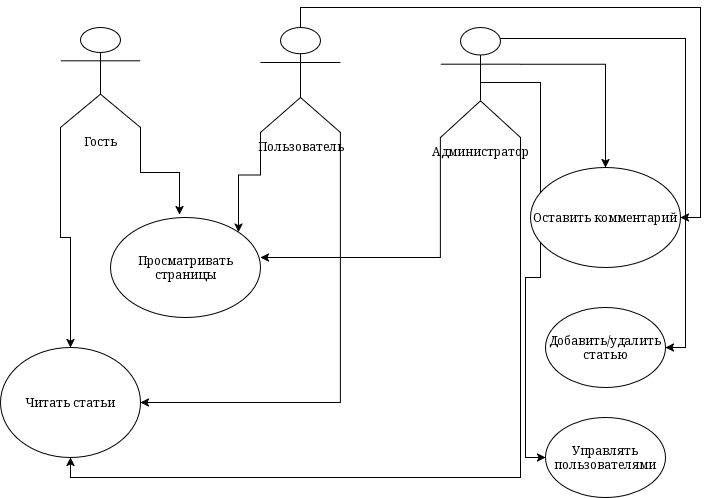

The diagram above was exported from draw.io. Its source (the exported page's mxGraphModel, read from the mxfile embedded in the PNG):
<mxGraphModel dx="1414" dy="743" grid="1" gridSize="10" guides="1" tooltips="1" connect="1" arrows="1" fold="1" page="1" pageScale="1" pageWidth="827" pageHeight="1169" math="0" shadow="0">
  <root>
    <mxCell id="0" />
    <mxCell id="1" parent="0" />
    <mxCell id="OYVmIxLZKnk2LBixWsOB-18" edge="1" parent="1" source="OYVmIxLZKnk2LBixWsOB-1" style="edgeStyle=orthogonalEdgeStyle;rounded=0;orthogonalLoop=1;jettySize=auto;html=1;exitX=0;exitY=1;exitDx=0;exitDy=0;exitPerimeter=0;" target="OYVmIxLZKnk2LBixWsOB-10">
      <mxGeometry relative="1" as="geometry" />
    </mxCell>
    <mxCell id="OYVmIxLZKnk2LBixWsOB-1" parent="1" style="shape=umlActor;verticalLabelPosition=bottom;verticalAlign=top;html=1;outlineConnect=0;" value="&lt;div&gt;Гость&lt;/div&gt;&lt;div&gt;&lt;br&gt;&lt;/div&gt;" vertex="1">
      <mxGeometry height="100" width="80" x="80" y="80" as="geometry" />
    </mxCell>
    <mxCell id="OYVmIxLZKnk2LBixWsOB-16" edge="1" parent="1" source="OYVmIxLZKnk2LBixWsOB-2" style="edgeStyle=orthogonalEdgeStyle;rounded=0;orthogonalLoop=1;jettySize=auto;html=1;exitX=0;exitY=1;exitDx=0;exitDy=0;exitPerimeter=0;entryX=1;entryY=0;entryDx=0;entryDy=0;" target="OYVmIxLZKnk2LBixWsOB-9">
      <mxGeometry relative="1" as="geometry" />
    </mxCell>
    <mxCell id="OYVmIxLZKnk2LBixWsOB-19" edge="1" parent="1" source="OYVmIxLZKnk2LBixWsOB-2" style="edgeStyle=orthogonalEdgeStyle;rounded=0;orthogonalLoop=1;jettySize=auto;html=1;exitX=1;exitY=1;exitDx=0;exitDy=0;exitPerimeter=0;entryX=1;entryY=0.5;entryDx=0;entryDy=0;" target="OYVmIxLZKnk2LBixWsOB-10">
      <mxGeometry relative="1" as="geometry" />
    </mxCell>
    <mxCell id="OYVmIxLZKnk2LBixWsOB-25" edge="1" parent="1" source="OYVmIxLZKnk2LBixWsOB-2" style="edgeStyle=orthogonalEdgeStyle;rounded=0;orthogonalLoop=1;jettySize=auto;html=1;exitX=0.5;exitY=0;exitDx=0;exitDy=0;exitPerimeter=0;entryX=1;entryY=0.5;entryDx=0;entryDy=0;" target="OYVmIxLZKnk2LBixWsOB-12">
      <mxGeometry relative="1" as="geometry" />
    </mxCell>
    <mxCell id="OYVmIxLZKnk2LBixWsOB-2" parent="1" style="shape=umlActor;verticalLabelPosition=bottom;verticalAlign=top;html=1;outlineConnect=0;" value="&lt;div&gt;Пользователь&lt;/div&gt;&lt;div&gt;&lt;br&gt;&lt;/div&gt;" vertex="1">
      <mxGeometry height="105" width="80" x="280" y="80" as="geometry" />
    </mxCell>
    <mxCell id="OYVmIxLZKnk2LBixWsOB-21" edge="1" parent="1" source="OYVmIxLZKnk2LBixWsOB-4" style="edgeStyle=orthogonalEdgeStyle;rounded=0;orthogonalLoop=1;jettySize=auto;html=1;exitX=1;exitY=1;exitDx=0;exitDy=0;exitPerimeter=0;entryX=0.5;entryY=1;entryDx=0;entryDy=0;" target="OYVmIxLZKnk2LBixWsOB-10">
      <mxGeometry relative="1" as="geometry" />
    </mxCell>
    <mxCell id="OYVmIxLZKnk2LBixWsOB-22" edge="1" parent="1" source="OYVmIxLZKnk2LBixWsOB-4" style="edgeStyle=orthogonalEdgeStyle;rounded=0;orthogonalLoop=1;jettySize=auto;html=1;exitX=1;exitY=0.3333333333333333;exitDx=0;exitDy=0;exitPerimeter=0;entryX=0.5;entryY=0;entryDx=0;entryDy=0;" target="OYVmIxLZKnk2LBixWsOB-12">
      <mxGeometry relative="1" as="geometry" />
    </mxCell>
    <mxCell id="OYVmIxLZKnk2LBixWsOB-26" edge="1" parent="1" source="OYVmIxLZKnk2LBixWsOB-4" style="edgeStyle=orthogonalEdgeStyle;rounded=0;orthogonalLoop=1;jettySize=auto;html=1;exitX=0.75;exitY=0.1;exitDx=0;exitDy=0;exitPerimeter=0;entryX=1;entryY=0.5;entryDx=0;entryDy=0;" target="OYVmIxLZKnk2LBixWsOB-13">
      <mxGeometry relative="1" as="geometry" />
    </mxCell>
    <mxCell id="OYVmIxLZKnk2LBixWsOB-27" edge="1" parent="1" source="OYVmIxLZKnk2LBixWsOB-4" style="edgeStyle=orthogonalEdgeStyle;rounded=0;orthogonalLoop=1;jettySize=auto;html=1;exitX=0.5;exitY=0.5;exitDx=0;exitDy=0;exitPerimeter=0;entryX=0;entryY=0.5;entryDx=0;entryDy=0;" target="OYVmIxLZKnk2LBixWsOB-14">
      <mxGeometry relative="1" as="geometry" />
    </mxCell>
    <mxCell id="OYVmIxLZKnk2LBixWsOB-4" parent="1" style="shape=umlActor;verticalLabelPosition=bottom;verticalAlign=top;html=1;outlineConnect=0;" value="&lt;div&gt;Администратор&lt;/div&gt;&lt;div&gt;&lt;br&gt;&lt;/div&gt;" vertex="1">
      <mxGeometry height="110" width="80" x="460" y="80" as="geometry" />
    </mxCell>
    <mxCell id="OYVmIxLZKnk2LBixWsOB-9" parent="1" style="ellipse;whiteSpace=wrap;html=1;" value="Просматривать страницы" vertex="1">
      <mxGeometry height="100" width="150" x="130" y="270" as="geometry" />
    </mxCell>
    <mxCell id="OYVmIxLZKnk2LBixWsOB-10" parent="1" style="ellipse;whiteSpace=wrap;html=1;" value="Читать статьи" vertex="1">
      <mxGeometry height="110" width="140" x="20" y="400" as="geometry" />
    </mxCell>
    <mxCell id="OYVmIxLZKnk2LBixWsOB-12" parent="1" style="ellipse;whiteSpace=wrap;html=1;" value="&lt;div&gt;Оставить комментарий&lt;/div&gt;" vertex="1">
      <mxGeometry height="100" width="150" x="550" y="220" as="geometry" />
    </mxCell>
    <mxCell id="OYVmIxLZKnk2LBixWsOB-13" parent="1" style="ellipse;whiteSpace=wrap;html=1;" value="Добавить/удалить статью" vertex="1">
      <mxGeometry height="80" width="120" x="565" y="360" as="geometry" />
    </mxCell>
    <mxCell id="OYVmIxLZKnk2LBixWsOB-14" parent="1" style="ellipse;whiteSpace=wrap;html=1;" value="&lt;div&gt;Управлять пользователями&lt;/div&gt;" vertex="1">
      <mxGeometry height="80" width="120" x="565" y="470" as="geometry" />
    </mxCell>
    <mxCell id="OYVmIxLZKnk2LBixWsOB-15" edge="1" parent="1" source="OYVmIxLZKnk2LBixWsOB-1" style="edgeStyle=orthogonalEdgeStyle;rounded=0;orthogonalLoop=1;jettySize=auto;html=1;exitX=1;exitY=1;exitDx=0;exitDy=0;exitPerimeter=0;entryX=0.46;entryY=-0.03;entryDx=0;entryDy=0;entryPerimeter=0;" target="OYVmIxLZKnk2LBixWsOB-9">
      <mxGeometry relative="1" as="geometry" />
    </mxCell>
    <mxCell id="OYVmIxLZKnk2LBixWsOB-17" edge="1" parent="1" source="OYVmIxLZKnk2LBixWsOB-4" style="edgeStyle=orthogonalEdgeStyle;rounded=0;orthogonalLoop=1;jettySize=auto;html=1;exitX=0;exitY=1;exitDx=0;exitDy=0;exitPerimeter=0;entryX=1;entryY=0.4;entryDx=0;entryDy=0;entryPerimeter=0;" target="OYVmIxLZKnk2LBixWsOB-9">
      <mxGeometry relative="1" as="geometry" />
    </mxCell>
  </root>
</mxGraphModel>